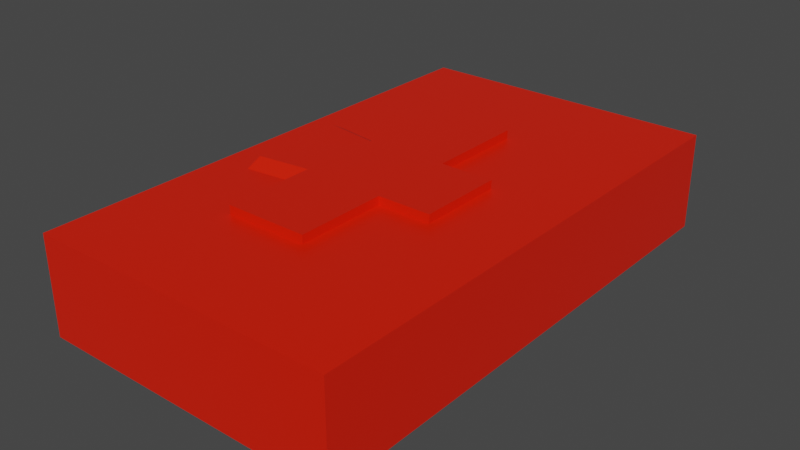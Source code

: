 # Source: HealthPickup.blend  (saved by Blender 3.0.42; exported with 4.5.12 LTS)
import bpy
from mathutils import Matrix  # noqa: F401  (used for matrix-valued properties, if any)

bpy.ops.wm.read_factory_settings(use_empty=True)
scene = bpy.context.scene
scene.name = 'Scene'

# ---- collections
col_collection = bpy.data.collections.new('Collection'); scene.collection.children.link(col_collection)

# ---- materials (node trees are filled in below, after node groups)
mat_material = bpy.data.materials.new('Material')
mat_material.alpha_threshold = 0.0
mat_material.use_transparent_shadow = False
mat_material.line_color = (0.0, 0.0, 0.0, 1.0)

# ---- material node trees
mat_material.use_nodes = True; mat_material.node_tree.nodes.clear()
_N = mat_material.node_tree.nodes; _L = mat_material.node_tree.links
n0 = _N.new('ShaderNodeOutputMaterial'); n0.name = 'Material Output'; n0.location = (300, 300)
n1 = _N.new('ShaderNodeBsdfPrincipled'); n1.name = 'Principled BSDF'; n1.location = (10, 300)
n1.distribution = 'GGX'
n1.subsurface_method = 'RANDOM_WALK_SKIN'
n1.inputs[0].default_value = (0.8, 0.01246, 0.0, 1.0)
n1.inputs[2].default_value = 0.4
n1.inputs[3].default_value = 1.45
n1.inputs[27].default_value = (0.0, 0.0, 0.0, 1.0)
n1.inputs[28].default_value = 1.0
_L.new(n1.outputs[0], n0.inputs[0])
n0.is_active_output = True

# ---- world
world_world = bpy.data.worlds.new('World'); scene.world = world_world
world_world.use_nodes = True; world_world.node_tree.nodes.clear()
_N = world_world.node_tree.nodes; _L = world_world.node_tree.links
n0 = _N.new('ShaderNodeOutputWorld'); n0.name = 'World Output'; n0.location = (300, 300)
n1 = _N.new('ShaderNodeBackground'); n1.name = 'Background'; n1.location = (10, 300)
n1.inputs[0].default_value = (0.05088, 0.05088, 0.05088, 1.0)
_L.new(n1.outputs[0], n0.inputs[0])
n0.is_active_output = True
world_world.color = (0.05088, 0.05088, 0.05088)
world_world.use_sun_shadow = False
world_world.sun_shadow_jitter_overblur = 0.0

# ---- meshes
me_cube = bpy.data.meshes.new('Cube')
me_cube.from_pydata([(0.1804, 1.0, -0.6227), (0.1804, 1.0, -1.0), (0.1804, -1.0, -0.6227), (0.1804, -1.0, -1.0), (-1.0, 1.0, -0.6227), (-1.0, 1.0, -1.0), (-1.0, -1.0, -0.6227), (-1.0, -1.0, -1.0), (-0.6566, -0.5437, -0.6227), (-0.6566, 0.5267, -0.6227), (-0.3379, 0.5267, -0.6227), (-0.3379, -0.5437, -0.6227), (-0.6758, -0.7098, -0.6227), (-0.3379, 0.138, -0.6227), (-0.3379, -0.1933, -0.6227), (-0.6758, -0.2125, -0.6227), (-0.6758, 0.1572, -0.6227), (-0.8816, -0.2125, -0.6227), (-0.8816, 0.1572, -0.6227), (-0.1311, -0.1933, -0.6227), (-0.1311, 0.138, -0.6227), (-0.1046, -0.2125, -0.6227), (-0.3187, 0.5459, -0.6227), (-0.6557, 0.131, -0.6233), (-0.6758, 0.5459, -0.6227), (-0.3187, -0.2125, -0.6227), (-0.3187, -0.5629, -0.6227), (-0.6758, -0.5629, -0.6227), (-0.3187, 0.1572, -0.6227), (-0.1119, -0.2125, -0.6227), (-0.6577, -0.1893, -0.6221), (-0.8624, -0.2139, -0.6227), (-0.1119, 0.1572, -0.6227), (-0.8624, 0.1586, -0.6227), (-0.9576, 0.8363, -1.0), (-0.9575, -0.8462, -1.0), (-0.8619, 0.1586, -0.5906), (-0.9571, 0.8363, -0.9679), (-0.6551, 0.131, -0.5912), (-0.6572, -0.1893, -0.59), (-0.9569, -0.8462, -0.9679), (-0.8619, -0.2139, -0.5906), (-0.6561, 0.5267, -0.5906), (-0.3374, 0.5267, -0.5906), (-0.3374, -0.1933, -0.5906), (-0.3374, -0.5437, -0.5906), (-0.6561, -0.5437, -0.5906), (-0.3374, 0.138, -0.5906), (-0.1306, -0.1933, -0.5906), (-0.1306, 0.138, -0.5906)], [(5, 24), (7, 18)], [(0, 4, 6, 12, 27, 15, 17, 18, 16, 24, 22), (3, 2, 6, 7), (7, 6, 4, 5), (5, 1, 3, 7), (1, 0, 2, 3), (5, 4, 0, 1), (26, 27, 2, 21, 29, 25), (2, 27, 12, 6), (23, 34, 37, 38), (28, 32, 29, 21, 2, 0, 22), (23, 9, 24, 16), (9, 10, 22, 24), (14, 11, 26, 25), (11, 8, 27, 26), (10, 13, 28, 22), (8, 30, 15, 27), (31, 33, 18, 17), (19, 14, 25, 29), (13, 20, 32, 28), (20, 19, 29, 32), (33, 34, 5, 18), (34, 23, 16, 5), (30, 35, 7, 15), (35, 31, 17, 7), (37, 36, 41, 40, 39, 46, 45, 44, 48, 49, 47, 43, 42, 38), (30, 8, 46, 39), (35, 30, 39, 40), (33, 31, 41, 36), (31, 35, 40, 41), (14, 19, 48, 44), (9, 23, 38, 42), (20, 13, 47, 49), (10, 9, 42, 43), (19, 20, 49, 48), (11, 14, 44, 45), (8, 11, 45, 46), (34, 33, 36, 37), (13, 10, 43, 47)])
_uv = me_cube.uv_layers.new(name='UVMap')
_uv.uv.foreach_set('vector', [0.625, 0.5, 0.875, 0.5, 0.875, 0.75, 0.8063, 0.7137, 0.8063, 0.6954, 0.8063, 0.6516, 0.8499, 0.6516, 0.8499, 0.6053, 0.8063, 0.6053, 0.8063, 0.5568, 0.7307, 0.5568, 0.375, 0.75, 0.625, 0.75, 0.625, 1.0, 0.375, 1.0, 0.375, 0.0, 0.625, 0.0, 0.625, 0.25, 0.375, 0.25, 0.125, 0.5, 0.375, 0.5, 0.375, 0.75, 0.125, 0.75, 0.375, 0.5, 0.625, 0.5, 0.625, 0.75, 0.375, 0.75, 0.375, 0.25, 0.625, 0.25, 0.625, 0.5, 0.375, 0.5, 0.7307, 0.6954, 0.8063, 0.6954, 0.625, 0.75, 0.6854, 0.6516, 0.6869, 0.6516, 0.7307, 0.6516, 0.625, 0.75, 0.8063, 0.6954, 0.8063, 0.7137, 0.875, 0.75, 0.7612, 0.5905, 0.1575, 0.1155, 0.1575, 0.1155, 0.7612, 0.5905, 0.7307, 0.6053, 0.6869, 0.6053, 0.6869, 0.6516, 0.6854, 0.6516, 0.625, 0.75, 0.625, 0.5, 0.7307, 0.5568, 0.7612, 0.5905, 0.8132, 0.5653, 0.8063, 0.5568, 0.8063, 0.6053, 0.8132, 0.5653, 0.7356, 0.5596, 0.7307, 0.5568, 0.8063, 0.5568, 0.7327, 0.6479, 0.7355, 0.6937, 0.7307, 0.6954, 0.7307, 0.6516, 0.7355, 0.6937, 0.8135, 0.7027, 0.8063, 0.6954, 0.7307, 0.6954, 0.7356, 0.5596, 0.7326, 0.606, 0.7307, 0.6053, 0.7307, 0.5568, 0.8135, 0.7027, 0.7608, 0.6078, 0.8063, 0.6516, 0.8063, 0.6954, 0.8217, 0.6316, 0.8232, 0.5917, 0.8499, 0.6053, 0.8499, 0.6516, 0.6907, 0.649, 0.7327, 0.6479, 0.7307, 0.6516, 0.6869, 0.6516, 0.7326, 0.606, 0.6907, 0.6075, 0.6869, 0.6053, 0.7307, 0.6053, 0.6907, 0.6075, 0.6907, 0.649, 0.6869, 0.6516, 0.6869, 0.6053, 0.8232, 0.5917, 0.1575, 0.1155, 0.0, 0.0, 0.8499, 0.6053, 0.1575, 0.1155, 0.7612, 0.5905, 0.8063, 0.6053, 0.0, 0.0, 0.7608, 0.6078, 0.1582, 0.1242, 0.0, 0.0, 0.8063, 0.6516, 0.1582, 0.1242, 0.8217, 0.6316, 0.8499, 0.6516, 0.0, 0.0, 0.1575, 0.1155, 0.8232, 0.5917, 0.8217, 0.6316, 0.1582, 0.1242, 0.7608, 0.6078, 0.8135, 0.7027, 0.7355, 0.6937, 0.7327, 0.6479, 0.6907, 0.649, 0.6907, 0.6075, 0.7326, 0.606, 0.7356, 0.5596, 0.8132, 0.5653, 0.7612, 0.5905, 0.7608, 0.6078, 0.8135, 0.7027, 0.8135, 0.7027, 0.7608, 0.6078, 0.1582, 0.1242, 0.7608, 0.6078, 0.7608, 0.6078, 0.1582, 0.1242, 0.8232, 0.5917, 0.8217, 0.6316, 0.8217, 0.6316, 0.8232, 0.5917, 0.8217, 0.6316, 0.1582, 0.1242, 0.1582, 0.1242, 0.8217, 0.6316, 0.7327, 0.6479, 0.6907, 0.649, 0.6907, 0.649, 0.7327, 0.6479, 0.8132, 0.5653, 0.7612, 0.5905, 0.7612, 0.5905, 0.8132, 0.5653, 0.6907, 0.6075, 0.7326, 0.606, 0.7326, 0.606, 0.6907, 0.6075, 0.7356, 0.5596, 0.8132, 0.5653, 0.8132, 0.5653, 0.7356, 0.5596, 0.6907, 0.649, 0.6907, 0.6075, 0.6907, 0.6075, 0.6907, 0.649, 0.7355, 0.6937, 0.7327, 0.6479, 0.7327, 0.6479, 0.7355, 0.6937, 0.8135, 0.7027, 0.7355, 0.6937, 0.7355, 0.6937, 0.8135, 0.7027, 0.1575, 0.1155, 0.8232, 0.5917, 0.8232, 0.5917, 0.1575, 0.1155, 0.7326, 0.606, 0.7356, 0.5596, 0.7356, 0.5596, 0.7326, 0.606])
me_cube.materials.append(mat_material)
me_cube.use_remesh_preserve_volume = False
me_cube.use_remesh_preserve_attributes = False
me_cube.use_mirror_vertex_groups = False
me_cube.update()

# ---- objects
ob_cube = bpy.data.objects.new('Cube', me_cube)

# ---- transforms, parenting, visibility, modifiers, constraints
ob_cube.location = (0.0, 0.0, 0.0)
ob_cube.lock_rotations_4d = False
ob_cube.empty_display_type = 'ARROWS'
ob_cube.lineart.crease_threshold = 0.0

# ---- collection membership
col_collection.objects.link(ob_cube)

# ---- scene / render settings (as saved in the file)
scene.frame_start = 1; scene.frame_end = 250; scene.frame_set(1)
scene.render.engine = 'BLENDER_EEVEE_NEXT'
scene.cycles.sampling_pattern = 'TABULATED_SOBOL'
scene.cycles.use_light_tree = False
scene.view_settings.view_transform = 'Filmic'
bpy.context.view_layer.update()

# ---- added for rendering (the .blend has no active camera and no usable light): camera, sun
cam_auto = bpy.data.cameras.new('AutoCamera')
cam_auto.lens = 50.0
cam_auto.sensor_width = 36.0
cam_auto.clip_end = 1000.0
ob_auto_camera = bpy.data.objects.new('AutoCamera', cam_auto)
scene.collection.objects.link(ob_auto_camera)
ob_auto_camera.location = (1.77213, -2.61831, 0.950518)
ob_auto_camera.rotation_euler = (1.09748, -7.21219e-08, 0.694738)
scene.camera = ob_auto_camera
light_auto_sun = bpy.data.lights.new('AutoSun', 'SUN')
light_auto_sun.energy = 3.0
light_auto_sun.angle = 0.0523599
ob_auto_sun = bpy.data.objects.new('AutoSun', light_auto_sun)
scene.collection.objects.link(ob_auto_sun)
ob_auto_sun.rotation_euler = (0.872665, 0.174533, 0.523599)
bpy.context.view_layer.update()
